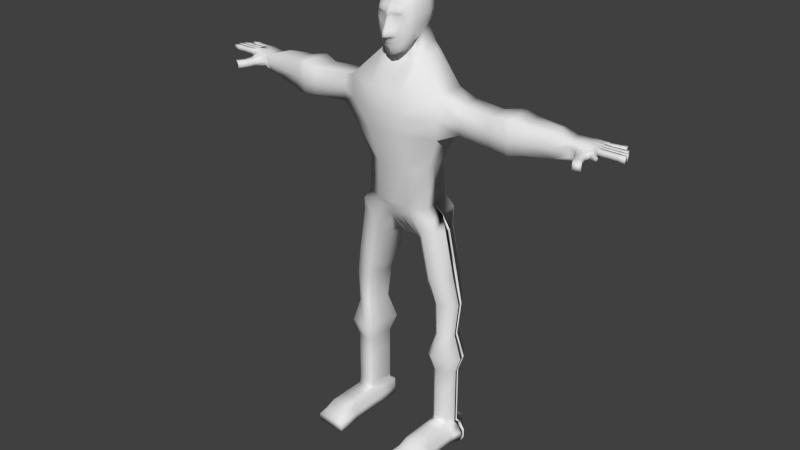 # Source: lijfmetvingersmetgezicht.blend  (saved by Blender 2.71.0; exported with 4.5.12 LTS)
import bpy
from mathutils import Matrix  # noqa: F401  (used for matrix-valued properties, if any)

bpy.ops.wm.read_factory_settings(use_empty=True)
scene = bpy.context.scene
scene.name = 'Scene'

# ---- collections
col_collection_1 = bpy.data.collections.new('Collection 1'); scene.collection.children.link(col_collection_1)

# ---- materials (node trees are filled in below, after node groups)
mat_material = bpy.data.materials.new('Material')
mat_material.alpha_threshold = 0.0
mat_material.use_transparent_shadow = False
mat_material.roughness = 0.5
mat_material.line_color = (0.0, 0.0, 0.0, 1.0)

# ---- material node trees

# ---- world
world_world = bpy.data.worlds.new('World'); scene.world = world_world
world_world.color = (0.05088, 0.05088, 0.05088)
world_world.use_sun_shadow = False
world_world.sun_shadow_jitter_overblur = 0.0
world_world.cycles.sampling_method = 'MANUAL'
world_world.cycles.sample_map_resolution = 256

# ---- meshes
me_cube = bpy.data.meshes.new('Cube')
me_cube.from_pydata([(1.0, 1.213, -0.6934), (1.0, -1.141, -1.626), (1.0, 1.213, 1.307), (1.0, -1.065, 1.262), (1.138, 0.5381, -0.9319), (1.195, -0.09051, -1.227), (1.138, -0.6169, -1.481), (0.5, 1.335, -0.8335), (0.0, 1.384, -0.8918), (1.138, 1.473, -0.1739), (1.195, 1.53, 0.3261), (1.138, 1.473, 0.8261), (0.5, -1.316, -2.203), (0.0, -1.388, -2.438), (1.138, -1.255, -0.843), (1.195, -1.284, -0.03239), (1.138, -1.209, 0.6881), (1.138, 0.5664, 1.421), (1.195, -0.05655, 1.458), (1.138, -0.5655, 1.4), (0.5, 1.335, 1.442), (0.0, 1.384, 1.498), (0.5, -1.203, 1.4), (0.0, -1.26, 1.457), (0.5973, -0.115, -1.762), (0.0, -0.05873, -2.234), (0.5688, -0.7613, -2.159), (0.0, -0.8208, -2.436), (0.6044, 0.573, 1.62), (0.6476, -0.06545, 1.695), (0.6044, -0.6343, 1.608), (0.0, 0.5786, 1.711), (0.0, -0.06545, 1.806), (0.0, -0.6628, 1.703), (1.346, 0.7507, -0.3058), (1.433, -0.04529, -0.5036), (1.346, -0.6656, -0.7109), (1.441, 0.7672, 0.2997), (1.544, -0.04153, 0.2621), (1.441, -0.6723, 0.1505), (1.346, 0.7513, 0.9061), (1.433, -0.02724, 0.9158), (1.346, -0.6343, 0.8659), (0.5688, -1.551, -1.251), (0.0, -1.782, -1.257), (0.5973, -1.538, -0.3204), (0.0, -2.066, -0.4281), (0.5688, -1.621, 0.5748), (0.0, -1.724, 0.5961), (0.5688, 1.681, 0.9305), (0.0, 1.768, 0.9737), (0.5973, 1.776, 0.3261), (0.0, 1.879, 0.3261), (0.5688, 1.681, -0.2783), (0.0, 1.768, -0.3215), (3.379, 1.484, -4.511), (3.475, 0.1924, -4.511), (3.596, -1.126, -4.511), (1.057, 3.219, -4.511), (0.0, 3.394, -4.511), (1.263, -2.142, -4.511), (0.0, -2.175, -4.511), (1.112, 1.756, -1.997), (1.413, 1.952, -2.56), (0.556, 1.982, -2.066), (0.7067, 2.423, -2.629), (0.0, 2.073, -2.095), (0.0, 2.556, -2.657), (1.688, -0.3955, -2.513), (1.329, -0.2757, -1.951), (0.8442, -0.4617, -2.776), (0.6643, -0.2556, -2.476), (0.0, -0.4865, -2.879), (0.0, -0.2726, -2.579), (1.608, 1.303, -2.367), (1.265, 0.888, -1.805), (2.526, -0.6101, -10.08), (2.114, 1.487, -10.08), (3.473, 0.2048, -4.511), (2.405, 0.1924, -10.08), (3.379, 1.484, -7.428), (3.475, 0.1924, -7.428), (3.596, -1.157, -7.428), (1.057, 2.432, -7.428), (0.0, 2.606, -7.428), (1.263, -2.193, -7.428), (0.0, -2.226, -7.428), (2.405, 0.2032, -12.8), (2.526, -0.6101, -12.8), (3.473, 0.2048, -7.428), (2.114, 1.902, -12.8), (1.057, 2.59, -10.08), (0.0, 2.599, -10.08), (1.263, -1.288, -10.08), (0.0, -1.32, -10.08), (2.403, 0.2048, -10.08), (1.057, 2.59, -12.8), (0.0, 2.944, -12.8), (1.263, -1.288, -12.8), (0.0, -1.32, -12.8), (1.16, 0.3837, -12.8), (2.403, 0.2175, -12.8), (1.161, 0.3637, -12.8), (1.071, 2.938, -14.11), (0.0, 3.082, -14.11), (0.5093, -0.8217, -14.02), (0.0, -0.8473, -14.02), (1.149, 0.793, -15.84), (0.0, 0.4963, -15.84), (0.4327, 0.5692, -15.84), (1.154, 0.3784, -14.39), (1.065, 3.051, -13.49), (0.0, -1.073, -13.44), (1.155, 0.358, -14.39), (1.244, -1.044, -13.44), (0.0, 3.304, -13.49), (2.893, 0.5456, -13.6), (3.013, -0.802, -13.6), (2.602, 2.189, -13.6), (2.89, 0.5702, -13.6), (1.703, 2.405, -15.59), (1.831, -0.5706, -15.3), (1.72, 0.7384, -16.3), (1.989, 2.751, -14.75), (2.198, -0.9179, -14.71), (3.433, 0.2158, -14.65), (3.164, -0.6011, -14.63), (2.895, 1.725, -14.65), (3.358, 0.7567, -14.65), (2.313, 2.122, -18.7), (2.44, -0.4492, -18.64), (2.33, 0.6751, -19.41), (2.599, 2.468, -18.09), (2.808, -0.7807, -18.05), (4.043, 0.353, -17.99), (3.773, -0.4639, -17.97), (3.505, 1.795, -17.98), (3.968, 0.8938, -17.99), (2.784, 1.844, -20.14), (2.912, -0.1881, -20.14), (2.953, 0.7004, -20.14), (3.07, 2.117, -20.14), (3.279, -0.4501, -20.14), (4.514, 0.4459, -20.14), (4.245, -0.1998, -20.14), (3.976, 1.586, -20.14), (4.439, 0.8733, -20.14), (2.968, 1.636, -22.62), (3.065, -0.2111, -22.62), (3.097, 0.5966, -22.62), (3.185, 1.885, -22.62), (3.345, -0.4493, -22.62), (4.284, 0.3652, -22.62), (4.079, -0.2217, -22.62), (3.875, 1.401, -22.62), (4.227, 0.7537, -22.62), (2.42, 2.003, -24.38), (2.605, -0.5243, -24.38), (2.666, 0.5808, -24.38), (2.835, 2.343, -24.38), (3.14, -0.8501, -24.38), (4.934, 0.2642, -24.38), (4.543, -0.5387, -24.38), (4.153, 1.682, -24.38), (4.826, 0.7958, -24.38), (2.808, 1.633, -25.63), (2.931, -0.2079, -25.63), (2.971, 0.5968, -25.63), (3.083, 1.88, -25.63), (3.285, -0.4452, -25.63), (4.473, 0.3662, -25.63), (4.214, -0.2184, -25.63), (3.956, 1.398, -25.63), (4.402, 0.7533, -25.63), (2.808, 1.633, -27.16), (2.931, -0.2079, -27.16), (2.971, 0.5968, -27.16), (3.083, 1.88, -27.16), (3.285, -0.4452, -27.16), (4.473, 0.3662, -27.16), (4.214, -0.2184, -27.16), (3.956, 1.398, -27.16), (4.402, 0.7533, -27.16), (2.808, 1.633, -28.33), (2.931, -0.2079, -28.33), (2.971, 0.5968, -28.33), (3.083, 1.88, -28.33), (3.285, -0.4452, -28.33), (4.473, 0.3662, -28.33), (4.214, -0.2184, -28.33), (3.956, 1.398, -28.33), (4.402, 0.7533, -28.33), (2.808, 1.633, -29.67), (2.931, -0.2079, -29.67), (2.971, 0.5968, -29.67), (3.083, 1.88, -29.67), (3.285, -0.4452, -29.67), (4.473, 0.3662, -29.67), (4.214, -0.2184, -29.67), (3.956, 1.398, -29.67), (4.402, 0.7533, -29.67), (2.808, 1.633, -30.08), (2.931, -0.2905, -30.08), (2.971, 0.5968, -30.08), (3.083, 1.88, -30.08), (3.285, -0.2905, -30.08), (4.473, 0.3662, -30.08), (4.214, -0.2905, -30.08), (3.956, 1.398, -30.08), (4.402, 0.7533, -30.08), (2.636, 2.047, -30.38), (2.787, -0.3208, -30.56), (2.837, 0.7716, -30.38), (2.975, 2.351, -30.38), (3.285, -2.222, -30.08), (4.686, 0.4877, -30.38), (4.367, -0.3208, -30.56), (4.049, 1.759, -30.38), (4.598, 0.9643, -30.38), (2.636, 2.047, -30.93), (2.523, -0.3208, -30.91), (2.573, 0.7716, -30.93), (2.975, 2.351, -30.93), (2.931, -2.222, -30.08), (5.01, 0.4877, -30.93), (4.691, -0.3208, -30.91), (4.049, 1.759, -30.93), (4.921, 0.9643, -30.93), (2.636, 2.047, -31.62), (2.523, -0.3208, -31.51), (2.573, 0.7716, -31.62), (2.975, 2.351, -31.62), (3.223, -0.3208, -31.51), (5.01, 0.4877, -31.62), (4.691, -0.3208, -31.51), (4.049, 1.759, -31.62), (4.921, 0.9643, -31.62), (2.931, -1.231, -30.08), (3.285, -1.231, -30.08), (4.214, -1.231, -30.08), (2.787, -1.479, -30.56), (2.931, -3.311, -30.08), (4.367, -1.479, -30.56), (2.523, -1.479, -30.91), (3.285, -3.311, -30.08), (4.691, -1.479, -30.91), (2.523, -1.479, -31.51), (3.223, -1.479, -31.51), (4.691, -1.479, -31.51), (4.214, -2.222, -30.08), (2.787, -2.699, -30.56), (4.367, -2.699, -30.56), (2.523, -2.699, -30.91), (4.691, -2.699, -30.91), (2.523, -2.699, -31.51), (3.223, -2.699, -31.51), (4.691, -2.699, -31.51), (4.214, -3.311, -30.08), (2.787, -4.039, -30.56), (3.223, -4.039, -30.56), (4.367, -4.039, -30.56), (2.436, -4.452, -30.91), (3.136, -4.452, -30.91), (4.603, -4.452, -30.91), (2.436, -4.452, -31.51), (3.136, -4.452, -31.51), (4.603, -4.452, -31.51), (1.057, 2.947, -6.137), (0.0, 3.122, -6.137), (1.263, -2.17, -6.137), (0.0, -2.203, -6.137), (3.596, -1.143, -6.137), (7.244, 0.1028, -5.035), (7.159, 1.081, -5.035), (3.379, 1.484, -6.137), (4.674, 1.499, -5.034), (4.759, 0.521, -5.034), (4.865, -0.4778, -5.034), (4.757, 0.5304, -5.034), (4.674, 1.499, -6.943), (4.759, 0.521, -6.943), (4.865, -0.5012, -6.943), (4.757, 0.5304, -6.943), (4.865, -0.4908, -6.099), (8.284, 1.444, -4.827), (8.369, 0.3071, -4.827), (4.674, 1.499, -6.099), (7.35, -0.896, -5.035), (7.241, 0.1121, -5.035), (7.159, 1.081, -6.944), (7.244, 0.1028, -6.944), (7.35, -0.9194, -6.944), (7.241, 0.1121, -6.944), (7.35, -0.9091, -6.099), (8.759, 0.3678, -4.827), (8.674, 1.505, -4.827), (7.159, 1.948, -6.099), (8.475, -0.8532, -4.827), (8.367, 0.318, -4.827), (8.284, 1.444, -7.137), (8.369, 0.3071, -7.137), (8.475, -0.8804, -7.137), (8.367, 0.318, -7.137), (8.475, -0.8683, -6.115), (8.284, 1.444, -6.115), (8.865, -0.7925, -4.827), (8.757, 0.3787, -4.827), (8.674, 1.505, -7.137), (8.759, 0.3678, -7.137), (8.865, -0.8197, -7.137), (8.757, 0.3787, -7.137), (8.865, -0.8077, -6.115), (11.46, 1.458, -5.21), (11.55, 0.5674, -5.076), (8.674, 1.505, -6.115), (9.635, 0.3466, -5.026), (9.551, 1.401, -5.026), (9.742, -0.5699, -5.026), (9.633, 0.5116, -5.026), (9.551, 1.401, -6.954), (9.635, 0.3466, -6.954), (9.742, -0.5913, -6.954), (9.633, 0.5116, -6.954), (9.742, -0.5818, -6.101), (12.6, 0.6149, -5.426), (12.51, 1.281, -5.426), (9.551, 1.401, -6.101), (11.63, -0.09297, -5.21), (11.52, 0.8188, -5.076), (11.46, 1.458, -6.801), (11.55, 0.5647, -6.908), (11.63, -0.1084, -6.801), (11.52, 0.8188, -6.908), (11.64, -0.2173, -6.07), (13.43, 1.524, -5.424), (13.54, 0.845, -5.426), (11.45, 1.569, -6.07), (12.7, -0.06482, -5.426), (12.59, 0.6212, -5.426), (12.51, 1.281, -6.585), (12.6, 0.6149, -6.585), (12.7, -0.08071, -6.585), (12.59, 0.6212, -6.585), (12.7, -0.07368, -6.072), (14.41, 0.646, -5.413), (14.27, 1.395, -5.416), (12.51, 1.281, -6.072), (13.66, 0.1804, -5.431), (13.54, 0.8515, -5.426), (13.43, 1.524, -6.538), (13.53, 0.8523, -6.456), (13.64, 0.1636, -6.458), (13.52, 0.8588, -6.457), (13.43, 1.524, -6.044), (14.5, 0.05748, -5.428), (14.41, 0.6524, -5.413), (14.29, 1.414, -6.353), (14.4, 0.6664, -6.179), (14.5, 0.05256, -6.201), (14.4, 0.6728, -6.18), (14.5, 0.05008, -5.819), (12.72, -0.1116, -6.361), (12.72, -0.1115, -5.708), (14.27, 1.386, -5.909), (13.15, 0.05999, -6.559), (13.16, 0.05918, -6.071), (13.66, 0.131, -5.674), (13.65, 0.1309, -6.24), (14.1, 0.2529, -6.287), (14.11, 0.2469, -5.868), (13.15, 0.07635, -5.445), (14.51, 0.01471, -5.602), (14.51, 0.01677, -6.018), (14.11, 0.2538, -5.425), (13.17, 0.02681, -6.35), (14.11, 0.2137, -6.086), (13.17, 0.02673, -5.713), (14.12, 0.2106, -5.618), (13.69, -1.245, -6.055), (13.52, -0.7627, -6.051), (13.8, -0.6796, -5.782), (13.79, -0.6842, -6.212), (14.04, -0.5062, -5.959), (13.53, -0.7956, -6.248), (14.04, -0.5514, -6.144), (13.53, -0.7951, -5.8), (14.05, -0.5472, -5.752), (13.95, -1.177, -5.794), (13.95, -1.177, -6.261), (14.18, -1.009, -6.037), (13.69, -1.278, -6.255), (14.18, -1.058, -6.241), (13.7, -1.278, -5.801), (14.19, -1.052, -5.792), (14.0, -1.836, -6.056), (14.26, -1.768, -5.795), (14.26, -1.767, -6.263), (14.49, -1.613, -6.056), (14.01, -1.868, -6.256), (14.5, -1.655, -6.263), (14.01, -1.868, -5.803), (14.5, -1.656, -5.795), (14.35, 1.012, -5.414), (14.45, 0.4191, -5.837), (14.42, 0.666, -5.853), (14.36, 1.035, -5.882), (14.45, 0.387, -5.422), (14.63, 0.0451, -5.43), (14.63, 0.03779, -5.817), (14.64, 0.002857, -5.602), (14.58, 0.4023, -5.834), (14.58, 0.3705, -5.425), (15.06, 0.02152, -5.436), (15.06, 0.01442, -5.811), (15.07, -0.01953, -5.602), (15.01, 0.3687, -5.828), (15.01, 0.3378, -5.43), (15.13, 0.03068, -5.433), (15.13, 0.02346, -5.814), (15.14, -0.01103, -5.602), (15.08, 0.3835, -5.831), (15.08, 0.3521, -5.427), (14.55, 0.6315, -5.413), (14.59, 0.4043, -5.837), (14.55, 0.6515, -5.853), (14.59, 0.3722, -5.422), (14.92, 0.6223, -5.43), (14.96, 0.4131, -5.82), (14.93, 0.6407, -5.835), (14.96, 0.3835, -5.439), (15.02, 0.6467, -5.412), (15.06, 0.4195, -5.835), (15.02, 0.6667, -5.851), (15.06, 0.3873, -5.421), (15.11, 0.6367, -5.43), (15.15, 0.4289, -5.818), (15.11, 0.655, -5.832), (15.15, 0.3995, -5.439), (15.65, 0.6467, -5.412), (15.69, 0.4195, -5.835), (15.65, 0.6667, -5.851), (15.69, 0.3873, -5.421), (15.72, 0.6426, -5.419), (15.76, 0.4233, -5.828), (15.73, 0.6619, -5.843), (15.76, 0.3922, -5.428), (15.79, 0.6467, -5.412), (15.84, 0.4195, -5.835), (15.8, 0.6667, -5.851), (15.84, 0.3873, -5.421), (16.27, 0.6467, -5.412), (16.31, 0.4195, -5.835), (16.27, 0.6667, -5.851), (16.31, 0.3873, -5.421), (15.22, 0.03818, -5.444), (15.22, 0.0314, -5.802), (15.23, -0.001021, -5.603), (15.17, 0.3698, -5.819), (15.17, 0.3403, -5.438), (15.77, 0.03068, -5.433), (15.77, 0.02346, -5.814), (15.78, -0.01103, -5.602), (15.72, 0.3835, -5.831), (15.72, 0.3521, -5.427), (15.84, 0.0332, -5.436), (15.84, 0.02613, -5.81), (15.85, -0.00766, -5.602), (15.79, 0.3789, -5.827), (15.79, 0.3481, -5.431), (15.93, 0.03068, -5.433), (15.93, 0.02346, -5.814), (15.93, -0.01103, -5.602), (15.88, 0.3835, -5.831), (15.88, 0.3521, -5.427), (16.36, 0.03068, -5.433), (16.36, 0.02346, -5.814), (16.37, -0.01103, -5.602), (16.31, 0.3835, -5.831), (16.31, 0.3521, -5.427), (14.57, 0.6646, -5.413), (14.51, 1.03, -5.414), (14.57, 0.666, -5.853), (14.51, 1.054, -5.882), (14.9, 0.6701, -5.42), (14.85, 1.025, -5.421), (14.91, 0.6709, -5.846), (14.85, 1.048, -5.875), (14.96, 0.6646, -5.413), (14.91, 1.03, -5.414), (14.97, 0.666, -5.853), (14.91, 1.054, -5.882), (15.07, 0.6855, -5.434), (15.02, 1.017, -5.435), (15.08, 0.6821, -5.833), (15.02, 1.036, -5.859), (15.51, 0.6891, -5.413), (15.45, 1.055, -5.414), (15.51, 0.666, -5.853), (15.45, 1.057, -5.882), (15.57, 0.6971, -5.423), (15.52, 1.046, -5.424), (15.57, 0.6751, -5.843), (15.52, 1.048, -5.871), (15.65, 0.6891, -5.413), (15.6, 1.055, -5.414), (15.66, 0.666, -5.853), (15.6, 1.079, -5.882), (16.12, 0.6924, -5.413), (16.06, 1.058, -5.414), (16.12, 0.7124, -5.853), (16.06, 1.082, -5.882), (14.27, 1.395, -5.416), (14.27, 1.386, -5.909), (14.35, 1.012, -5.414), (14.36, 1.035, -5.882), (14.27, 1.395, -5.416), (14.27, 1.386, -5.909), (14.35, 1.012, -5.414), (14.36, 1.035, -5.882), (14.45, 1.424, -5.415), (14.45, 1.415, -5.908), (14.51, 1.041, -5.413), (14.51, 1.065, -5.88), (14.45, 1.424, -5.415), (14.45, 1.415, -5.908), (14.51, 1.041, -5.413), (14.51, 1.065, -5.88), (14.66, 1.452, -5.423), (14.66, 1.444, -5.896), (14.72, 1.085, -5.422), (14.72, 1.108, -5.87), (14.71, 1.469, -5.413), (14.71, 1.46, -5.906), (14.77, 1.086, -5.411), (14.78, 1.11, -5.879), (14.79, 1.476, -5.421), (14.79, 1.467, -5.897), (14.85, 1.106, -5.419), (14.85, 1.129, -5.87), (15.12, 1.539, -5.41), (15.12, 1.53, -5.904), (15.18, 1.156, -5.409), (15.18, 1.18, -5.876), (15.19, 1.544, -5.418), (15.19, 1.536, -5.895), (15.25, 1.174, -5.416), (15.25, 1.197, -5.868), (15.25, 1.561, -5.409), (15.25, 1.552, -5.903), (15.31, 1.178, -5.408), (15.31, 1.202, -5.875), (15.65, 1.631, -5.406), (15.66, 1.622, -5.9), (15.72, 1.248, -5.405), (15.72, 1.272, -5.872), (1.069, -1.137, 0.9751), (0.75, -1.229, -1.914), (0.25, -1.352, -2.321), (1.069, -1.198, -1.235), (1.166, -1.268, -0.4377), (1.166, -1.245, 0.3279), (0.75, -1.134, 1.331), (0.25, -1.232, 1.428), (0.8532, -1.399, -1.13), (0.2844, -1.742, -1.14), (0.896, -1.402, -0.1764), (0.2987, -1.736, -0.3743), (0.8532, -1.519, 0.562), (0.2844, -1.683, 0.5855), (0.5344, -1.41, -1.81), (0.0, -1.497, -2.045), (0.5831, -1.687, -0.8685), (0.0, -2.259, -1.04), (0.5831, -1.48, 0.1967), (0.0, -1.823, 0.1535), (0.5344, -1.314, 1.057), (0.0, -1.387, 1.096), (0.8016, -1.304, -1.522), (0.2672, -1.453, -1.927), (0.8746, -1.392, -0.6531), (0.2915, -2.069, -0.954), (0.8746, -1.348, 0.2623), (0.2915, -1.604, 0.1751), (0.8016, -1.226, 1.016), (0.2672, -1.35, 1.076), (0.4266, -1.647, -1.196), (0.448, -1.637, -0.3474), (0.576, -1.619, -1.06), (0.0, -2.033, -1.148), (0.0, -1.955, -0.1373), (0.1422, -1.762, -1.199), (0.1493, -1.909, -0.4012), (0.5902, -1.615, -0.5945), (0.0, -2.186, -0.7338), (0.1458, -2.152, -0.9968), (0.4373, -1.878, -0.9112), (0.288, -1.906, -1.047), (0.2951, -1.901, -0.6641), (0.1458, -1.712, 0.1643), (0.2951, -1.67, -0.09959), (0.1476, -2.043, -0.699), (0.144, -1.969, -1.098), (0.432, -1.762, -1.053), (0.4427, -1.76, -0.6293), (0.1476, -1.811, -0.1184), (0.4266, -1.652, 0.5802), (0.5516, -1.468, 0.8158), (0.0, -1.568, 0.846), (0.711, -1.57, 0.5684), (0.1422, -1.716, 0.5908), (0.576, -1.549, 0.3858), (0.0, -1.786, 0.3748), (0.7288, -1.414, 0.2295), (0.8639, -1.433, 0.4121), (0.07288, -1.767, 0.1589), (0.4373, -1.542, 0.1859), (0.288, -1.642, 0.3803), (0.668, -1.27, 1.036), (0.8274, -1.372, 0.789), (0.1336, -1.369, 1.086), (0.4008, -1.332, 1.067), (0.2758, -1.517, 0.8309), (0.2187, -1.658, 0.1697), (0.7199, -1.491, 0.399), (0.432, -1.596, 0.383), (0.6895, -1.42, 0.8024), (0.1379, -1.542, 0.8384), (0.4137, -1.492, 0.8233), (0.0711, -1.733, 0.5934), (0.0, -1.767, 0.4854), (0.03644, -1.795, 0.1562), (0.2898, -1.623, 0.2777), (0.2551, -1.631, 0.1724), (0.2133, -1.7, 0.5881), (0.0, -1.804, 0.2641), (0.1093, -1.739, 0.1616), (0.2862, -1.662, 0.4829), (0.1822, -1.685, 0.167), (0.2751, -1.586, -1.567), (0.0, -1.65, -1.623), (0.5813, -1.524, -1.543), (0.2786, -1.725, -1.408), (0.2706, -1.59, -1.774), (0.0, -1.791, -1.454), (0.576, -1.503, -1.628), (0.5855, -1.542, -1.474), (0.0, -1.654, -1.834)], [(110, 100), (113, 110)], [(42, 19, 3, 555, 16), (65, 63, 55, 58), (67, 65, 58, 59), (68, 70, 60, 57), (70, 72, 61, 60), (5, 6, 26, 24), (24, 26, 27, 25), (6, 1, 556, 12, 26), (26, 12, 557, 13, 27), (19, 30, 22, 561, 3), (30, 33, 23, 562, 22), (2, 20, 28, 17), (17, 28, 29, 18), (18, 29, 30, 19), (20, 21, 31, 28), (28, 31, 32, 29), (29, 32, 33, 30), (6, 36, 14, 558, 1), (36, 39, 15, 559, 14), (39, 42, 16, 560, 15), (0, 9, 34, 4), (4, 34, 35, 5), (5, 35, 36, 6), (9, 10, 37, 34), (34, 37, 38, 35), (35, 38, 39, 36), (10, 11, 40, 37), (37, 40, 41, 38), (38, 41, 42, 39), (11, 2, 17, 40), (40, 17, 18, 41), (41, 18, 19, 42), (577, 563, 43, 645, 640, 644, 569), (641, 564, 590, 44, 643), (579, 565, 45, 592, 571), (600, 591, 46, 593), (623, 608, 47, 610), (582, 631, 616, 636, 568, 633, 609, 628, 48, 629, 611, 634, 574, 630, 614, 635, 598, 637, 622, 632), (583, 561, 22, 575, 617), (584, 562, 23, 576, 619), (2, 11, 49, 20), (20, 49, 50, 21), (11, 10, 51, 49), (49, 51, 52, 50), (10, 9, 53, 51), (51, 53, 54, 52), (9, 0, 7, 53), (53, 7, 8, 54), (74, 68, 57, 56), (63, 74, 56, 78, 55), (7, 0, 62, 64), (64, 62, 63, 65), (8, 7, 64, 66), (66, 64, 65, 67), (5, 24, 71, 69), (69, 71, 70, 68), (24, 25, 73, 71), (71, 73, 72, 70), (4, 5, 69, 75), (75, 69, 68, 74), (0, 4, 75, 62), (62, 75, 74, 63), (268, 267, 83, 84), (271, 269, 85, 82), (269, 270, 86, 85), (89, 80, 279, 282), (84, 83, 91, 92), (82, 85, 93, 76), (85, 86, 94, 93), (89, 81, 79, 95), (267, 274, 80, 83), (82, 81, 280, 281), (81, 89, 282, 280), (92, 91, 96, 97), (76, 93, 98, 88), (93, 94, 99, 98), (95, 79, 87, 101), (83, 80, 77, 91), (81, 82, 76, 79), (80, 89, 95, 77), (98, 114, 117, 88), (117, 114, 124, 126), (101, 102, 100, 96, 90), (87, 88, 98, 102, 101), (91, 77, 90, 96), (79, 76, 88, 87), (77, 95, 101, 90), (103, 107, 108, 104), (107, 109, 105, 106, 108), (90, 101, 119, 118), (114, 112, 106, 105), (115, 111, 103, 104), (87, 88, 117, 116), (111, 118, 127, 123), (87, 101, 119, 116), (98, 99, 112, 114), (97, 96, 111, 115), (111, 96, 90, 118), (116, 119, 128, 125), (118, 119, 128, 127), (116, 117, 126, 125), (103, 111, 123, 120), (114, 105, 121, 124), (107, 103, 120, 122), (109, 107, 122, 121, 105), (121, 122, 131, 130), (123, 127, 136, 132), (126, 124, 133, 135), (125, 128, 137, 134), (127, 128, 137, 136), (125, 126, 135, 134), (122, 120, 129, 131), (120, 123, 132, 129), (124, 121, 130, 133), (130, 131, 140, 139), (132, 136, 145, 141), (135, 133, 142, 144), (134, 137, 146, 143), (136, 137, 146, 145), (134, 135, 144, 143), (131, 129, 138, 140), (129, 132, 141, 138), (133, 130, 139, 142), (139, 140, 149, 148), (141, 145, 154, 150), (144, 142, 151, 153), (143, 146, 155, 152), (145, 146, 155, 154), (143, 144, 153, 152), (140, 138, 147, 149), (138, 141, 150, 147), (142, 139, 148, 151), (148, 149, 158, 157), (150, 154, 163, 159), (153, 151, 160, 162), (152, 155, 164, 161), (154, 155, 164, 163), (152, 153, 162, 161), (149, 147, 156, 158), (147, 150, 159, 156), (151, 148, 157, 160), (157, 158, 167, 166), (159, 163, 172, 168), (162, 160, 169, 171), (161, 164, 173, 170), (163, 164, 173, 172), (161, 162, 171, 170), (158, 156, 165, 167), (156, 159, 168, 165), (160, 157, 166, 169), (166, 167, 176, 175), (168, 172, 181, 177), (171, 169, 178, 180), (170, 173, 182, 179), (172, 173, 182, 181), (170, 171, 180, 179), (167, 165, 174, 176), (165, 168, 177, 174), (169, 166, 175, 178), (175, 176, 185, 184), (177, 181, 190, 186), (180, 178, 187, 189), (179, 182, 191, 188), (181, 182, 191, 190), (179, 180, 189, 188), (176, 174, 183, 185), (174, 177, 186, 183), (178, 175, 184, 187), (184, 185, 194, 193), (186, 190, 199, 195), (189, 187, 196, 198), (188, 191, 200, 197), (190, 191, 200, 199), (188, 189, 198, 197), (185, 183, 192, 194), (183, 186, 195, 192), (187, 184, 193, 196), (193, 194, 203, 202), (195, 199, 208, 204), (198, 196, 205, 207), (197, 200, 209, 206), (199, 200, 209, 208), (197, 198, 207, 206), (194, 192, 201, 203), (192, 195, 204, 201), (196, 193, 202, 205), (202, 203, 212, 211), (204, 208, 217, 213), (211, 220, 243, 240), (206, 209, 218, 215), (208, 209, 218, 217), (206, 207, 216, 215), (203, 201, 210, 212), (201, 204, 213, 210), (225, 216, 242, 245), (211, 212, 221, 220), (213, 217, 226, 222), (229, 232, 247, 246), (215, 218, 227, 224), (217, 218, 227, 226), (215, 216, 225, 224), (212, 210, 219, 221), (210, 213, 222, 219), (232, 234, 248, 247), (220, 221, 230, 229), (222, 226, 235, 231), (220, 229, 246, 243), (224, 227, 236, 233), (226, 227, 236, 235), (224, 225, 234, 233), (221, 219, 228, 230), (219, 222, 231, 228), (234, 225, 245, 248), (232, 229, 230, 228, 231, 235, 236, 233, 234), (240, 243, 252, 250), (245, 242, 251, 253), (246, 247, 255, 254), (247, 248, 256, 255), (243, 246, 254, 252), (248, 245, 253, 256), (216, 207, 239, 242), (202, 211, 240, 237), (207, 205, 238, 239), (205, 202, 237, 238), (250, 252, 261, 258), (253, 251, 260, 263), (254, 255, 265, 264), (255, 256, 266, 265), (252, 254, 264, 261), (256, 253, 263, 266), (242, 239, 249, 251), (237, 240, 250, 223), (239, 238, 214, 249), (238, 237, 223, 214), (257, 244, 259, 260), (244, 241, 258, 259), (260, 259, 262, 263), (259, 258, 261, 262), (263, 262, 265, 266), (262, 261, 264, 265), (251, 249, 257, 260), (223, 250, 258, 241), (249, 214, 244, 257), (214, 223, 241, 244), (59, 58, 267, 268), (57, 60, 269, 271), (60, 61, 270, 269), (80, 274, 286, 279), (58, 55, 274, 267), (271, 82, 281, 283), (274, 55, 275, 286), (282, 279, 289, 292), (281, 280, 290, 291), (280, 282, 292, 290), (279, 286, 296, 289), (283, 281, 291, 293), (286, 275, 273, 296), (78, 56, 276, 278), (57, 271, 283, 277), (56, 57, 277, 276), (55, 78, 278, 275), (292, 289, 299, 302), (291, 290, 300, 301), (290, 292, 302, 300), (289, 296, 304, 299), (293, 291, 301, 303), (296, 273, 284, 304), (278, 276, 272, 288), (277, 283, 293, 287), (276, 277, 287, 272), (275, 278, 288, 273), (302, 299, 307, 310), (301, 300, 308, 309), (300, 302, 310, 308), (299, 304, 314, 307), (303, 301, 309, 311), (304, 284, 295, 314), (288, 272, 285, 298), (287, 293, 303, 297), (272, 287, 297, 285), (273, 288, 298, 284), (310, 307, 319, 322), (309, 308, 320, 321), (308, 310, 322, 320), (307, 314, 326, 319), (311, 309, 321, 323), (314, 295, 316, 326), (298, 285, 294, 306), (297, 303, 311, 305), (285, 297, 305, 294), (284, 298, 306, 295), (322, 319, 329, 332), (321, 320, 330, 331), (320, 322, 332, 330), (319, 326, 336, 329), (323, 321, 331, 333), (326, 316, 312, 336), (306, 294, 315, 318), (305, 311, 323, 317), (294, 305, 317, 315), (295, 306, 318, 316), (332, 329, 339, 342), (331, 330, 340, 341), (330, 332, 342, 340), (329, 336, 346, 339), (333, 331, 341, 361, 343), (336, 312, 325, 346), (318, 315, 313, 328), (317, 323, 333, 327), (315, 317, 327, 313), (316, 318, 328, 312), (342, 339, 349, 352), (341, 340, 350, 351, 364), (340, 342, 352, 350), (339, 346, 353, 349), (374, 364, 351, 367), (346, 325, 334, 353), (328, 313, 324, 338), (327, 333, 343, 362, 337), (313, 327, 337, 324), (312, 328, 338, 325), (352, 349, 356, 359), (351, 350, 357, 358, 368), (350, 352, 359, 357), (349, 353, 363, 356), (375, 368, 358, 372), (353, 334, 345, 363), (338, 324, 335, 348), (366, 376, 385, 380), (324, 337, 370, 347, 335), (325, 338, 348, 334), (403, 406, 411, 410), (363, 405, 404, 403, 360, 372, 358, 357, 359, 356), (348, 335, 344, 355), (377, 369, 360, 371), (335, 347, 373, 354, 406, 344), (334, 348, 355, 402, 345), (376, 365, 379, 385), (343, 361, 374, 365), (361, 341, 364, 374), (369, 375, 372, 360), (377, 366, 380, 386), (367, 351, 368, 375), (370, 376, 366, 347), (337, 362, 376, 370), (362, 343, 365, 376), (373, 377, 371, 354), (347, 366, 377, 373), (369, 377, 386, 382), (389, 393, 401, 397), (386, 380, 387, 393), (385, 379, 378, 392), (380, 385, 392, 387), (375, 369, 382, 384), (367, 375, 384, 381), (365, 374, 383, 379), (374, 367, 381, 383), (382, 386, 393, 389), (384, 382, 389, 391), (381, 384, 391, 388), (379, 383, 390, 378), (383, 381, 388, 390), (400, 394, 398, 396, 399, 397, 401, 395), (393, 387, 395, 401), (392, 378, 394, 400), (387, 392, 400, 395), (390, 388, 396, 398), (378, 390, 398, 394), (388, 391, 399, 396), (391, 389, 397, 399), (405, 402, 480, 482), (404, 344, 422, 424), (402, 355, 344), (402, 405, 514, 513), (410, 411, 416, 415), (406, 354, 407, 411), (360, 403, 410, 408), (371, 360, 408, 409), (354, 371, 409, 407), (415, 416, 421, 420), (411, 407, 412, 416), (408, 410, 415, 413), (409, 408, 413, 414), (407, 409, 414, 412), (420, 421, 458, 457), (416, 412, 417, 421), (413, 415, 420, 418), (414, 413, 418, 419), (412, 414, 419, 417), (424, 422, 426, 428), (406, 403, 423, 425), (403, 404, 424, 423), (344, 406, 425, 422), (428, 426, 430, 432), (425, 423, 427, 429), (423, 424, 428, 427), (422, 425, 429, 426), (432, 430, 434, 436), (429, 427, 431, 433), (427, 428, 432, 431), (426, 429, 433, 430), (436, 434, 438, 440), (433, 431, 435, 437), (431, 432, 436, 435), (430, 433, 437, 434), (440, 438, 442, 444), (437, 435, 439, 441), (435, 436, 440, 439), (434, 437, 441, 438), (444, 442, 446, 448), (441, 439, 443, 445), (439, 440, 444, 443), (438, 441, 445, 442), (448, 446, 450, 452), (445, 443, 447, 449), (443, 444, 448, 447), (442, 445, 449, 446), (452, 450, 453, 451), (449, 447, 451, 453), (447, 448, 452, 451), (446, 449, 453, 450), (457, 458, 463, 462), (421, 417, 454, 458), (418, 420, 457, 455), (419, 418, 455, 456), (417, 419, 456, 454), (462, 463, 468, 467), (458, 454, 459, 463), (455, 457, 462, 460), (456, 455, 460, 461), (454, 456, 461, 459), (467, 468, 473, 472), (463, 459, 464, 468), (460, 462, 467, 465), (461, 460, 465, 466), (459, 461, 466, 464), (472, 473, 478, 477), (468, 464, 469, 473), (465, 467, 472, 470), (466, 465, 470, 471), (464, 466, 471, 469), (477, 478, 474, 476, 475), (473, 469, 474, 478), (470, 472, 477, 475), (471, 470, 475, 476), (469, 471, 476, 474), (482, 480, 484, 486), (402, 344, 479, 480), (344, 404, 481, 479), (404, 405, 482, 481), (486, 484, 488, 490), (480, 479, 483, 484), (479, 481, 485, 483), (481, 482, 486, 485), (490, 488, 492, 494), (484, 483, 487, 488), (483, 485, 489, 487), (485, 486, 490, 489), (494, 492, 496, 498), (488, 487, 491, 492), (487, 489, 493, 491), (489, 490, 494, 493), (498, 496, 500, 502), (492, 491, 495, 496), (491, 493, 497, 495), (493, 494, 498, 497), (502, 500, 504, 506), (496, 495, 499, 500), (495, 497, 501, 499), (497, 498, 502, 501), (506, 504, 508, 510), (500, 499, 503, 504), (499, 501, 505, 503), (501, 502, 506, 505), (508, 507, 509, 510), (504, 503, 507, 508), (503, 505, 509, 507), (505, 506, 510, 509), (513, 514, 518, 517), (405, 363, 512, 514), (363, 345, 511, 512), (345, 402, 513, 511), (517, 518, 522, 521), (514, 512, 516, 518), (512, 511, 515, 516), (511, 513, 517, 515), (521, 522, 526, 525), (518, 516, 520, 522), (516, 515, 519, 520), (515, 517, 521, 519), (525, 526, 530, 529), (522, 520, 524, 526), (520, 519, 523, 524), (519, 521, 525, 523), (529, 530, 534, 533), (526, 524, 528, 530), (524, 523, 527, 528), (523, 525, 529, 527), (533, 534, 538, 537), (530, 528, 532, 534), (528, 527, 531, 532), (527, 529, 533, 531), (537, 538, 542, 541), (534, 532, 536, 538), (532, 531, 535, 536), (531, 533, 537, 535), (541, 542, 546, 545), (538, 536, 540, 542), (536, 535, 539, 540), (535, 537, 541, 539), (545, 546, 550, 549), (542, 540, 544, 546), (540, 539, 543, 544), (539, 541, 545, 543), (549, 550, 554, 553), (546, 544, 548, 550), (544, 543, 547, 548), (543, 545, 549, 547), (551, 553, 554, 552), (550, 548, 552, 554), (548, 547, 551, 552), (547, 549, 553, 551), (556, 577, 569, 12), (1, 558, 577, 556), (558, 14, 563, 577), (557, 578, 570, 13), (12, 569, 578, 557), (645, 43, 585, 564, 641), (563, 579, 571, 587, 43), (14, 559, 579, 563), (559, 15, 565, 579), (601, 594, 572, 588), (602, 595, 580, 596), (603, 586, 566, 597), (565, 581, 612, 573, 45), (15, 560, 581, 565), (560, 16, 567, 613, 581), (604, 598, 635, 614, 630, 574, 589), (586, 599, 566), (624, 605, 568, 636, 616), (625, 617, 575, 606), (16, 555, 583, 618, 567), (555, 3, 561, 583), (626, 619, 576, 607), (627, 620, 584, 621), (575, 22, 562, 584, 620), (594, 600, 593, 572), (580, 597, 600, 594), (597, 566, 591, 600), (590, 601, 588, 44), (564, 596, 601, 590), (596, 580, 594, 601), (585, 602, 596, 564), (43, 587, 602, 585), (587, 571, 595, 602), (595, 603, 597, 580), (571, 592, 603, 595), (592, 45, 586, 603), (591, 604, 589, 46), (566, 599, 604, 591), (599, 582, 632, 622, 637, 598, 604), (45, 573, 615, 582, 599, 586), (612, 623, 610, 573), (581, 613, 623, 612), (613, 567, 608, 623), (615, 624, 616, 631, 582), (573, 610, 624, 615), (610, 47, 605, 624), (608, 625, 606, 47), (567, 618, 625, 608), (618, 583, 617, 625), (609, 626, 607, 48, 628), (568, 621, 626, 609, 633), (621, 584, 619, 626), (605, 627, 621, 568), (47, 606, 627, 605), (606, 575, 620, 627), (569, 644, 642, 578), (578, 642, 646, 570), (640, 645, 641, 638), (642, 638, 639, 646), (638, 641, 643, 639), (644, 640, 638, 642)])
me_cube.polygons.foreach_set('use_smooth', [True] * 583)
me_cube.materials.append(mat_material)
me_cube.use_remesh_preserve_volume = False
me_cube.use_remesh_preserve_attributes = False
me_cube.use_mirror_vertex_groups = False
me_cube.update()

# ---- objects
ob_cube = bpy.data.objects.new('Cube', me_cube)

# ---- transforms, parenting, visibility, modifiers, constraints
ob_cube.location = (0.0, 0.0, 0.0)
ob_cube.lock_rotations_4d = False
ob_cube.empty_display_type = 'ARROWS'
ob_cube.lineart.crease_threshold = 0.0
_m = ob_cube.modifiers.new('Mirror', 'MIRROR')
_m.use_clip = True

# ---- collection membership
col_collection_1.objects.link(ob_cube)

# ---- scene / render settings (as saved in the file)
scene.frame_start = 1; scene.frame_end = 250; scene.frame_set(116)
scene.render.engine = 'BLENDER_EEVEE_NEXT'
scene.render.resolution_percentage = 50
scene.render.dither_intensity = 0.0
scene.cycles.use_denoising = False
scene.cycles.samples = 10
scene.cycles.sampling_pattern = 'TABULATED_SOBOL'
scene.cycles.light_sampling_threshold = 0.0
scene.cycles.use_adaptive_sampling = False
scene.cycles.use_light_tree = False
scene.cycles.blur_glossy = 0.0
scene.cycles.volume_bounces = 1
scene.cycles.pixel_filter_type = 'GAUSSIAN'
scene.cycles.sample_clamp_indirect = 0.0
scene.view_settings.view_transform = 'Standard'
bpy.context.view_layer.update()

# ---- added for rendering (the .blend has no active camera and no usable light): camera, sun
cam_auto = bpy.data.cameras.new('AutoCamera')
cam_auto.lens = 50.0
cam_auto.sensor_width = 36.0
cam_auto.clip_end = 1000.0
ob_auto_camera = bpy.data.objects.new('AutoCamera', cam_auto)
scene.collection.objects.link(ob_auto_camera)
ob_auto_camera.location = (43.9, -53.2093, 20.2107)
ob_auto_camera.rotation_euler = (1.09748, -7.21219e-08, 0.694738)
scene.camera = ob_auto_camera
light_auto_sun = bpy.data.lights.new('AutoSun', 'SUN')
light_auto_sun.energy = 3.0
light_auto_sun.angle = 0.0523599
ob_auto_sun = bpy.data.objects.new('AutoSun', light_auto_sun)
scene.collection.objects.link(ob_auto_sun)
ob_auto_sun.rotation_euler = (0.872665, 0.174533, 0.523599)
bpy.context.view_layer.update()
